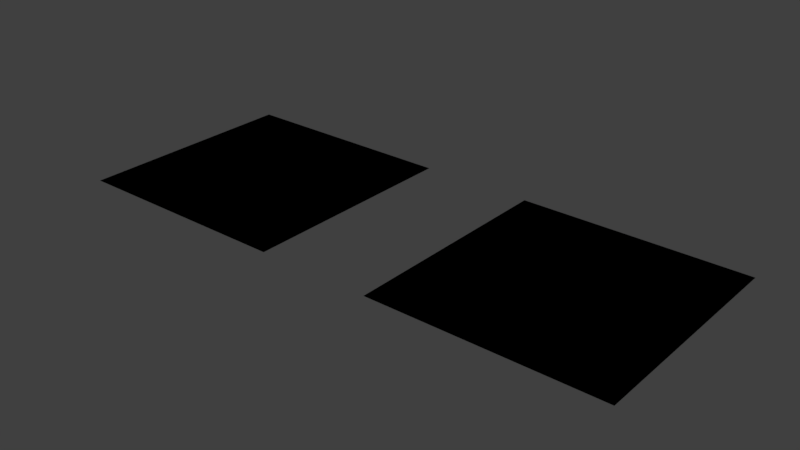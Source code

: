 # Source: TerrainShader.blend  (saved by Blender 2.78.4; exported with 4.5.12 LTS)
import bpy
from mathutils import Matrix  # noqa: F401  (used for matrix-valued properties, if any)

bpy.ops.wm.read_factory_settings(use_empty=True)
scene = bpy.context.scene
scene.name = 'Scene'

# ---- collections
col_collection_1 = bpy.data.collections.new('Collection 1'); scene.collection.children.link(col_collection_1)

# ---- materials (node trees are filled in below, after node groups)
mat_background = bpy.data.materials.new('Background')
mat_background.alpha_threshold = 0.0
mat_background.use_transparent_shadow = False
mat_background.roughness = 0.5
mat_terrainalpharenderer = bpy.data.materials.new('TerrainAlphaRenderer')
mat_terrainalpharenderer.alpha_threshold = 0.0
mat_terrainalpharenderer.use_transparent_shadow = False
mat_terrainalpharenderer.roughness = 0.5

# ---- node groups
ng_background = bpy.data.node_groups.new('Background', 'ShaderNodeTree')
_N = ng_background.nodes; _L = ng_background.links
ng_terrainshadercore = bpy.data.node_groups.new('TerrainShaderCore', 'ShaderNodeTree')
_N = ng_terrainshadercore.nodes; _L = ng_terrainshadercore.links
ng_terrainshader = bpy.data.node_groups.new('TerrainShader', 'ShaderNodeTree')
_s = ng_terrainshader.interface.new_socket(name='Image', in_out='OUTPUT', socket_type='NodeSocketColor')
_s.default_value = (0.0, 0.0, 0.0, 0.0)
_s = ng_terrainshader.interface.new_socket(name='Alpha', in_out='OUTPUT', socket_type='NodeSocketFloat')
_s.min_value = 0.0
_s.max_value = 0.0
_s = ng_terrainshader.interface.new_socket(name='Rocks', in_out='INPUT', socket_type='NodeSocketFloat')
_s.min_value = 0.0
_s.max_value = 1.0
_s = ng_terrainshader.interface.new_socket(name='Growth', in_out='INPUT', socket_type='NodeSocketFloat')
_s.min_value = 0.0
_s.max_value = 1.0
_s = ng_terrainshader.interface.new_socket(name='Water', in_out='INPUT', socket_type='NodeSocketFloat')
_s.min_value = 0.0
_s.max_value = 1.0
_s = ng_terrainshader.interface.new_socket(name='Alpha', in_out='INPUT', socket_type='NodeSocketFloat')
_s = ng_terrainshader.interface.new_socket(name='Details', in_out='INPUT', socket_type='NodeSocketVector')
_s.min_value = -1.0
_s.max_value = 1.0
_s.hide_value = True
_N = ng_terrainshader.nodes; _L = ng_terrainshader.links
n0 = _N.new('NodeGroupInput'); n0.name = 'Group Input'; n0.location = (-200, 0)
n1 = _N.new('ShaderNodeGroup'); n1.name = 'Group'; n1.location = (185, 14)
n1.node_tree = ng_terrainshadercore
n2 = _N.new('NodeGroupOutput'); n2.name = 'Group Output'; n2.location = (653, -61)
_L.new(n0.outputs[1], n1.inputs[1])
_L.new(n0.outputs[2], n1.inputs[2])
_L.new(n0.outputs[4], n1.inputs[4])
_L.new(n0.outputs[0], n1.inputs[0])
_L.new(n0.outputs[3], n1.inputs[3])
_L.new(n1.outputs[1], n2.inputs[1])
_L.new(n1.outputs[0], n2.inputs[0])
n2.is_active_output = True

# ---- material node trees
mat_background.use_nodes = True; mat_background.node_tree.nodes.clear()
_N = mat_background.node_tree.nodes; _L = mat_background.node_tree.links
n0 = _N.new('NodeUndefined'); n0.name = 'Output'; n0.location = (300, 300)
n0.inputs[1].default_value = 1.0
n1 = _N.new('NodeUndefined'); n1.name = 'Geometry'; n1.location = (-371, 127)
n2 = _N.new('ShaderNodeMapping'); n2.name = 'Mapping'; n2.location = (-179, -7)
n2.inputs[2].default_value = (1.571, 0.0, 0.0)
n2.inputs[3].default_value = (5.0, 5.0, 5.0)
n3 = _N.new('ShaderNodeGroup'); n3.name = 'Group'; n3.location = (-164, 127)
n3.node_tree = ng_background
_L.new(n1.outputs[0], n2.inputs[0])
_L.new(n3.outputs[0], n0.inputs[0])
_L.new(n2.outputs[0], n3.inputs[0])
mat_terrainalpharenderer.use_nodes = True; mat_terrainalpharenderer.node_tree.nodes.clear()
_N = mat_terrainalpharenderer.node_tree.nodes; _L = mat_terrainalpharenderer.node_tree.links
n0 = _N.new('ShaderNodeSeparateColor'); n0.name = 'Separate RGB'; n0.location = (-163, 300)
n1 = _N.new('NodeUndefined'); n1.name = 'Geometry'; n1.location = (-529, 167)
n2 = _N.new('NodeUndefined'); n2.name = 'Output'; n2.location = (228, 290)
n3 = _N.new('NodeUndefined'); n3.name = 'Texture'; n3.location = (-338, 271)
n3.inputs[1].default_value = 0.0
n4 = _N.new('ShaderNodeGroup'); n4.name = 'Group'; n4.location = (38, 283)
n4.node_tree = ng_terrainshader
_L.new(n3.outputs[1], n0.inputs[0])
_L.new(n0.outputs[2], n4.inputs[2])
_L.new(n0.outputs[1], n4.inputs[1])
_L.new(n0.outputs[0], n4.inputs[0])
_L.new(n1.outputs[4], n3.inputs[0])
_L.new(n4.outputs[1], n2.inputs[1])
_L.new(n3.outputs[0], n4.inputs[3])
_L.new(n4.outputs[0], n2.inputs[0])
_L.new(n1.outputs[4], n4.inputs[4])

# ---- world
world_world = bpy.data.worlds.new('World'); scene.world = world_world
world_world.color = (0.05088, 0.05088, 0.05088)
world_world.use_sun_shadow = False
world_world.sun_shadow_jitter_overblur = 0.0
world_world.cycles.sampling_method = 'MANUAL'

# ---- meshes
me_plane_000 = bpy.data.meshes.new('Plane.000')
me_plane_000.from_pydata([(-1.0, -1.0, 0.0), (1.0, -1.0, 0.0), (-1.0, 1.0, 0.0), (1.0, 1.0, 0.0)], [], [(0, 1, 3, 2)])
me_plane_000.materials.append(mat_background)
me_plane_000.use_remesh_preserve_volume = False
me_plane_000.use_remesh_preserve_attributes = False
me_plane_000.use_mirror_vertex_groups = False
me_plane_000.update()
me_plane_005 = bpy.data.meshes.new('Plane.005')
me_plane_005.from_pydata([(-1.0, -1.0, 0.0), (1.0, -1.0, 0.0), (-1.0, 1.0, 0.0), (1.0, 1.0, 0.0)], [], [(0, 1, 3, 2)])
_uv = me_plane_005.uv_layers.new(name='UVMap')
_uv.uv.foreach_set('vector', [0.0001, 9.998e-05, 0.9999, 9.998e-05, 0.9999, 0.9999, 9.998e-05, 0.9999])
me_plane_005.materials.append(mat_terrainalpharenderer)
me_plane_005.use_remesh_preserve_volume = False
me_plane_005.use_remesh_preserve_attributes = False
me_plane_005.use_mirror_vertex_groups = False
me_plane_005.update()

# ---- objects
ob_plane_001 = bpy.data.objects.new('Plane.001', me_plane_000)
ob_plane = bpy.data.objects.new('Plane', me_plane_005)

# ---- transforms, parenting, visibility, modifiers, constraints
ob_plane_001.location = (-3.0, 0.0, 0.0)
ob_plane_001.lineart.crease_threshold = 0.0
ob_plane.location = (0.0, 0.0, 0.0)
ob_plane.lineart.crease_threshold = 0.0

# ---- collection membership
col_collection_1.objects.link(ob_plane_001)
col_collection_1.objects.link(ob_plane)

# ---- scene / render settings (as saved in the file)
scene.frame_start = 1; scene.frame_end = 250; scene.frame_set(0)
scene.render.engine = 'BLENDER_EEVEE_NEXT'
scene.render.resolution_percentage = 50
scene.render.dither_intensity = 0.0
scene.cycles.use_denoising = False
scene.cycles.samples = 128
scene.cycles.sampling_pattern = 'TABULATED_SOBOL'
scene.cycles.use_adaptive_sampling = False
scene.cycles.use_light_tree = False
scene.cycles.blur_glossy = 0.0
scene.cycles.sample_clamp_indirect = 0.0
scene.view_settings.view_transform = 'Standard'
bpy.context.view_layer.update()

# ---- added for rendering (the .blend has no active camera and no usable light): camera, sun
cam_auto = bpy.data.cameras.new('AutoCamera')
cam_auto.lens = 50.0
cam_auto.sensor_width = 36.0
cam_auto.clip_end = 1000.0
ob_auto_camera = bpy.data.objects.new('AutoCamera', cam_auto)
scene.collection.objects.link(ob_auto_camera)
ob_auto_camera.location = (3.48249, -5.97898, 3.98599)
ob_auto_camera.rotation_euler = (1.09748, -7.21219e-08, 0.694738)
scene.camera = ob_auto_camera
light_auto_sun = bpy.data.lights.new('AutoSun', 'SUN')
light_auto_sun.energy = 3.0
light_auto_sun.angle = 0.0523599
ob_auto_sun = bpy.data.objects.new('AutoSun', light_auto_sun)
scene.collection.objects.link(ob_auto_sun)
ob_auto_sun.rotation_euler = (0.872665, 0.174533, 0.523599)
bpy.context.view_layer.update()

